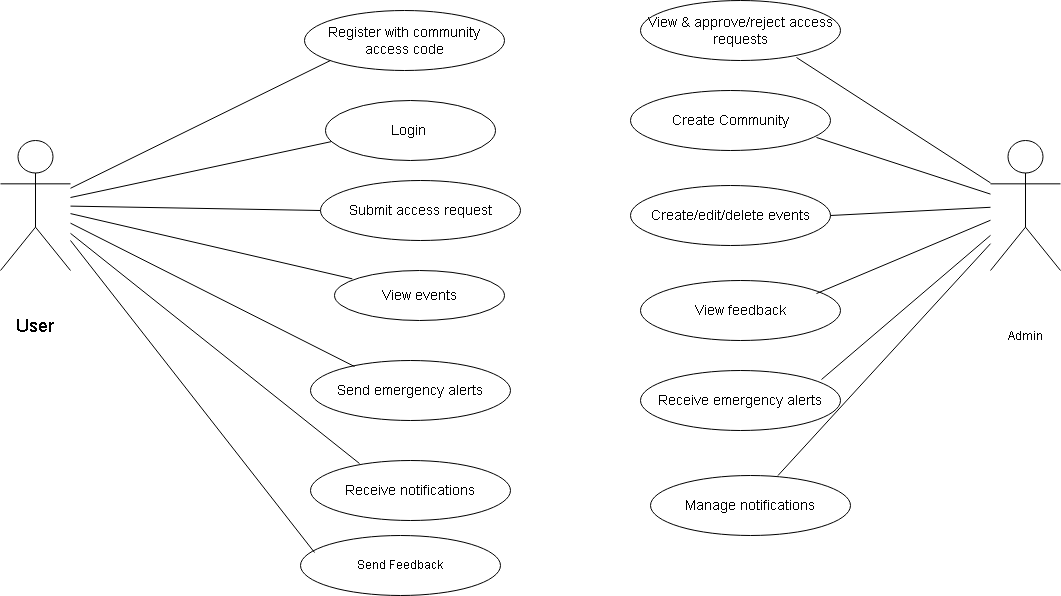

The diagram above was exported from draw.io. Its source (the exported page's mxGraphModel, read from the mxfile embedded in the PNG):
<mxGraphModel dx="1019" dy="514" grid="1" gridSize="10" guides="1" tooltips="1" connect="1" arrows="1" fold="1" page="1" pageScale="1" pageWidth="827" pageHeight="1169" math="0" shadow="0">
  <root>
    <mxCell id="0" />
    <mxCell id="1" parent="0" />
    <mxCell id="user" value="" style="shape=umlActor;verticalLabelPosition=bottom;" parent="1" vertex="1">
      <mxGeometry x="10" y="190" width="70" height="130" as="geometry" />
    </mxCell>
    <mxCell id="admin" value="Admin" style="shape=umlActor;verticalLabelPosition=bottom;" parent="1" vertex="1">
      <mxGeometry x="1000" y="190" width="70" height="130" as="geometry" />
    </mxCell>
    <mxCell id="u0" value="&lt;font style=&quot;font-size: 14px;&quot;&gt;Register with community access code&lt;/font&gt;" style="shape=ellipse;whiteSpace=wrap;html=1;" parent="1" vertex="1">
      <mxGeometry x="314" y="60" width="200" height="60" as="geometry" />
    </mxCell>
    <mxCell id="ue0" style="endArrow=none;entryX=0.13;entryY=0.833;entryDx=0;entryDy=0;entryPerimeter=0;" parent="1" source="user" target="u0" edge="1">
      <mxGeometry relative="1" as="geometry" />
    </mxCell>
    <mxCell id="u1" value="&lt;font style=&quot;font-size: 14px;&quot;&gt;Login&amp;nbsp;&lt;/font&gt;" style="shape=ellipse;whiteSpace=wrap;html=1;" parent="1" vertex="1">
      <mxGeometry x="335" y="150" width="170" height="60" as="geometry" />
    </mxCell>
    <mxCell id="u2" value="&lt;font style=&quot;font-size: 14px;&quot;&gt;Submit access request&lt;/font&gt;" style="shape=ellipse;whiteSpace=wrap;html=1;" parent="1" vertex="1">
      <mxGeometry x="330" y="230" width="200" height="60" as="geometry" />
    </mxCell>
    <mxCell id="ue2" style="endArrow=none;entryX=0;entryY=0.5;entryDx=0;entryDy=0;" parent="1" source="user" target="u2" edge="1">
      <mxGeometry relative="1" as="geometry" />
    </mxCell>
    <mxCell id="u3" value="&lt;font style=&quot;font-size: 14px;&quot;&gt;View events&lt;/font&gt;" style="shape=ellipse;whiteSpace=wrap;html=1;" parent="1" vertex="1">
      <mxGeometry x="344" y="320" width="170" height="50" as="geometry" />
    </mxCell>
    <mxCell id="ue3" style="endArrow=none;entryX=0.105;entryY=0.167;entryDx=0;entryDy=0;entryPerimeter=0;" parent="1" source="user" target="u3" edge="1">
      <mxGeometry relative="1" as="geometry" />
    </mxCell>
    <mxCell id="u4" value="&lt;font style=&quot;font-size: 14px;&quot;&gt;Send emergency alerts&lt;/font&gt;" style="shape=ellipse;whiteSpace=wrap;html=1;" parent="1" vertex="1">
      <mxGeometry x="320" y="410" width="200" height="60" as="geometry" />
    </mxCell>
    <mxCell id="ue4" style="endArrow=none;entryX=0.22;entryY=0.1;entryDx=0;entryDy=0;entryPerimeter=0;" parent="1" source="user" target="u4" edge="1">
      <mxGeometry relative="1" as="geometry" />
    </mxCell>
    <mxCell id="u5" value="&lt;font style=&quot;font-size: 14px;&quot;&gt;Receive notifications&lt;/font&gt;" style="shape=ellipse;whiteSpace=wrap;html=1;" parent="1" vertex="1">
      <mxGeometry x="320" y="510" width="200" height="60" as="geometry" />
    </mxCell>
    <mxCell id="ue5" style="endArrow=none;entryX=0.245;entryY=0.05;entryDx=0;entryDy=0;entryPerimeter=0;" parent="1" source="user" target="u5" edge="1">
      <mxGeometry relative="1" as="geometry" />
    </mxCell>
    <mxCell id="a0" value="&lt;font style=&quot;font-size: 14px;&quot;&gt;View &amp;amp; approve/reject access requests&lt;/font&gt;" style="shape=ellipse;whiteSpace=wrap;html=1;" parent="1" vertex="1">
      <mxGeometry x="650" y="50" width="200" height="60" as="geometry" />
    </mxCell>
    <mxCell id="ae0" style="endArrow=none;entryX=0.78;entryY=0.95;entryDx=0;entryDy=0;entryPerimeter=0;" parent="1" source="admin" target="a0" edge="1">
      <mxGeometry relative="1" as="geometry" />
    </mxCell>
    <mxCell id="a1" value="&lt;font style=&quot;font-size: 14px;&quot;&gt;Create/edit/delete events&lt;/font&gt;" style="shape=ellipse;whiteSpace=wrap;html=1;" parent="1" vertex="1">
      <mxGeometry x="640" y="235" width="200" height="60" as="geometry" />
    </mxCell>
    <mxCell id="ae1" style="endArrow=none;entryX=1;entryY=0.5;entryDx=0;entryDy=0;" parent="1" source="admin" target="a1" edge="1">
      <mxGeometry relative="1" as="geometry" />
    </mxCell>
    <mxCell id="a2" value="&lt;font style=&quot;font-size: 14px;&quot;&gt;View feedback&lt;/font&gt;" style="shape=ellipse;whiteSpace=wrap;html=1;" parent="1" vertex="1">
      <mxGeometry x="650" y="330" width="200" height="60" as="geometry" />
    </mxCell>
    <mxCell id="ae2" style="endArrow=none;entryX=0.88;entryY=0.217;entryDx=0;entryDy=0;entryPerimeter=0;" parent="1" source="admin" target="a2" edge="1">
      <mxGeometry relative="1" as="geometry" />
    </mxCell>
    <mxCell id="a3" value="&lt;font style=&quot;font-size: 14px;&quot;&gt;Receive emergency alerts&lt;/font&gt;" style="shape=ellipse;whiteSpace=wrap;html=1;" parent="1" vertex="1">
      <mxGeometry x="650" y="420" width="200" height="60" as="geometry" />
    </mxCell>
    <mxCell id="ae3" style="endArrow=none;entryX=0.905;entryY=0.15;entryDx=0;entryDy=0;entryPerimeter=0;" parent="1" source="admin" target="a3" edge="1">
      <mxGeometry relative="1" as="geometry" />
    </mxCell>
    <mxCell id="a4" value="&lt;font style=&quot;font-size: 14px;&quot;&gt;Manage notifications&lt;/font&gt;" style="shape=ellipse;whiteSpace=wrap;html=1;" parent="1" vertex="1">
      <mxGeometry x="660" y="525" width="200" height="60" as="geometry" />
    </mxCell>
    <mxCell id="ae4" style="endArrow=none;" parent="1" source="admin" target="a4" edge="1">
      <mxGeometry relative="1" as="geometry" />
    </mxCell>
    <mxCell id="a5" value="&lt;font style=&quot;font-size: 14px;&quot;&gt;Create Community&lt;/font&gt;" style="shape=ellipse;whiteSpace=wrap;html=1;" parent="1" vertex="1">
      <mxGeometry x="640" y="140" width="200" height="60" as="geometry" />
    </mxCell>
    <mxCell id="ae5" style="endArrow=none;entryX=0.93;entryY=0.783;entryDx=0;entryDy=0;entryPerimeter=0;" parent="1" source="admin" target="a5" edge="1">
      <mxGeometry relative="1" as="geometry" />
    </mxCell>
    <mxCell id="kDGd-QD4RCykIRWDDhij-2" style="endArrow=none;entryX=0.033;entryY=0.686;entryDx=0;entryDy=0;entryPerimeter=0;" edge="1" parent="1" target="u1">
      <mxGeometry relative="1" as="geometry">
        <mxPoint x="80" y="247" as="sourcePoint" />
        <mxPoint x="337.9200000000001" y="212.99" as="targetPoint" />
      </mxGeometry>
    </mxCell>
    <mxCell id="kDGd-QD4RCykIRWDDhij-3" value="Send Feedback" style="shape=ellipse;whiteSpace=wrap;html=1;" vertex="1" parent="1">
      <mxGeometry x="310" y="585" width="200" height="60" as="geometry" />
    </mxCell>
    <mxCell id="kDGd-QD4RCykIRWDDhij-4" style="endArrow=none;entryX=0.07;entryY=0.283;entryDx=0;entryDy=0;entryPerimeter=0;" edge="1" parent="1" target="kDGd-QD4RCykIRWDDhij-3">
      <mxGeometry relative="1" as="geometry">
        <mxPoint x="80" y="290" as="sourcePoint" />
        <mxPoint x="330" y="627" as="targetPoint" />
      </mxGeometry>
    </mxCell>
    <mxCell id="kDGd-QD4RCykIRWDDhij-5" value="&lt;font style=&quot;font-size: 18px;&quot;&gt;User&lt;/font&gt;" style="text;html=1;align=center;verticalAlign=middle;whiteSpace=wrap;rounded=0;" vertex="1" parent="1">
      <mxGeometry x="15" y="360" width="60" height="30" as="geometry" />
    </mxCell>
  </root>
</mxGraphModel>